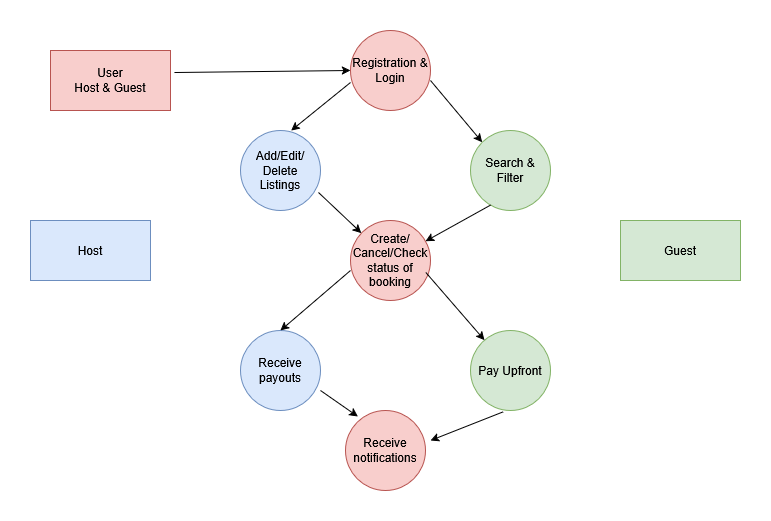

The diagram above was exported from draw.io. Its source (the exported page's mxGraphModel, read from the mxfile embedded in the PNG):
<mxGraphModel dx="786" dy="439" grid="1" gridSize="10" guides="1" tooltips="1" connect="1" arrows="1" fold="1" page="1" pageScale="1" pageWidth="850" pageHeight="1100" math="0" shadow="0">
  <root>
    <mxCell id="0" />
    <mxCell id="1" parent="0" />
    <mxCell id="0W8fQm7pV703t8jdjXO9-1" value="&lt;div&gt;User&lt;/div&gt;&lt;div&gt;Host &amp;amp; Guest&lt;/div&gt;" style="rounded=0;whiteSpace=wrap;html=1;fillColor=#f8cecc;strokeColor=#b85450;" vertex="1" parent="1">
      <mxGeometry x="90" y="60" width="120" height="60" as="geometry" />
    </mxCell>
    <mxCell id="0W8fQm7pV703t8jdjXO9-2" value="Registration &amp;amp; Login" style="ellipse;whiteSpace=wrap;html=1;aspect=fixed;fillColor=#f8cecc;strokeColor=#b85450;" vertex="1" parent="1">
      <mxGeometry x="390" y="40" width="80" height="80" as="geometry" />
    </mxCell>
    <mxCell id="0W8fQm7pV703t8jdjXO9-3" value="Add/Edit/Delete Listings" style="ellipse;whiteSpace=wrap;html=1;aspect=fixed;fillColor=#dae8fc;strokeColor=#6c8ebf;" vertex="1" parent="1">
      <mxGeometry x="280" y="140" width="80" height="80" as="geometry" />
    </mxCell>
    <mxCell id="0W8fQm7pV703t8jdjXO9-4" value="Search &amp;amp; Filter" style="ellipse;whiteSpace=wrap;html=1;aspect=fixed;fillColor=#d5e8d4;strokeColor=#82b366;" vertex="1" parent="1">
      <mxGeometry x="510" y="140" width="80" height="80" as="geometry" />
    </mxCell>
    <mxCell id="0W8fQm7pV703t8jdjXO9-5" value="Create/Cancel/Check status of booking" style="ellipse;whiteSpace=wrap;html=1;aspect=fixed;fillColor=#f8cecc;strokeColor=#b85450;" vertex="1" parent="1">
      <mxGeometry x="390" y="230" width="80" height="80" as="geometry" />
    </mxCell>
    <mxCell id="0W8fQm7pV703t8jdjXO9-6" value="Pay Upfront" style="ellipse;whiteSpace=wrap;html=1;aspect=fixed;fillColor=#d5e8d4;strokeColor=#82b366;" vertex="1" parent="1">
      <mxGeometry x="510" y="340" width="80" height="80" as="geometry" />
    </mxCell>
    <mxCell id="0W8fQm7pV703t8jdjXO9-7" value="Receive payouts" style="ellipse;whiteSpace=wrap;html=1;aspect=fixed;fillColor=#dae8fc;strokeColor=#6c8ebf;" vertex="1" parent="1">
      <mxGeometry x="280" y="340" width="80" height="80" as="geometry" />
    </mxCell>
    <mxCell id="0W8fQm7pV703t8jdjXO9-8" value="Receive notifications" style="ellipse;whiteSpace=wrap;html=1;aspect=fixed;fillColor=#f8cecc;strokeColor=#b85450;" vertex="1" parent="1">
      <mxGeometry x="385" y="420" width="80" height="80" as="geometry" />
    </mxCell>
    <mxCell id="0W8fQm7pV703t8jdjXO9-9" value="" style="endArrow=classic;html=1;rounded=0;entryX=0;entryY=0.5;entryDx=0;entryDy=0;exitX=1.033;exitY=0.367;exitDx=0;exitDy=0;exitPerimeter=0;" edge="1" parent="1" source="0W8fQm7pV703t8jdjXO9-1" target="0W8fQm7pV703t8jdjXO9-2">
      <mxGeometry width="50" height="50" relative="1" as="geometry">
        <mxPoint x="210" y="70" as="sourcePoint" />
        <mxPoint x="260" y="20" as="targetPoint" />
      </mxGeometry>
    </mxCell>
    <mxCell id="0W8fQm7pV703t8jdjXO9-10" value="" style="endArrow=classic;html=1;rounded=0;entryX=0;entryY=0;entryDx=0;entryDy=0;" edge="1" parent="1" target="0W8fQm7pV703t8jdjXO9-4">
      <mxGeometry width="50" height="50" relative="1" as="geometry">
        <mxPoint x="470.00142984170077" y="89.99572825870942" as="sourcePoint" />
        <mxPoint x="476.38" y="160.16" as="targetPoint" />
      </mxGeometry>
    </mxCell>
    <mxCell id="0W8fQm7pV703t8jdjXO9-13" value="" style="endArrow=classic;html=1;rounded=0;entryX=0.692;entryY=-0.017;entryDx=0;entryDy=0;entryPerimeter=0;exitX=0.058;exitY=0.633;exitDx=0;exitDy=0;exitPerimeter=0;" edge="1" parent="1">
      <mxGeometry width="50" height="50" relative="1" as="geometry">
        <mxPoint x="390.0000000000001" y="91.99999999999999" as="sourcePoint" />
        <mxPoint x="330.7199999999999" y="140" as="targetPoint" />
      </mxGeometry>
    </mxCell>
    <mxCell id="0W8fQm7pV703t8jdjXO9-14" value="" style="endArrow=classic;html=1;rounded=0;exitX=0.975;exitY=0.775;exitDx=0;exitDy=0;exitPerimeter=0;" edge="1" parent="1" source="0W8fQm7pV703t8jdjXO9-3" target="0W8fQm7pV703t8jdjXO9-5">
      <mxGeometry width="50" height="50" relative="1" as="geometry">
        <mxPoint x="390" y="240" as="sourcePoint" />
        <mxPoint x="440" y="190" as="targetPoint" />
      </mxGeometry>
    </mxCell>
    <mxCell id="0W8fQm7pV703t8jdjXO9-15" value="" style="endArrow=classic;html=1;rounded=0;exitX=0.25;exitY=0.933;exitDx=0;exitDy=0;exitPerimeter=0;" edge="1" parent="1" source="0W8fQm7pV703t8jdjXO9-4" target="0W8fQm7pV703t8jdjXO9-5">
      <mxGeometry width="50" height="50" relative="1" as="geometry">
        <mxPoint x="530" y="250" as="sourcePoint" />
        <mxPoint x="470" y="160" as="targetPoint" />
      </mxGeometry>
    </mxCell>
    <mxCell id="0W8fQm7pV703t8jdjXO9-18" value="" style="endArrow=classic;html=1;rounded=0;entryX=0.5;entryY=0;entryDx=0;entryDy=0;" edge="1" parent="1" target="0W8fQm7pV703t8jdjXO9-7">
      <mxGeometry width="50" height="50" relative="1" as="geometry">
        <mxPoint x="390" y="280" as="sourcePoint" />
        <mxPoint x="440" y="230" as="targetPoint" />
      </mxGeometry>
    </mxCell>
    <mxCell id="0W8fQm7pV703t8jdjXO9-19" value="" style="endArrow=classic;html=1;rounded=0;exitX=0.942;exitY=0.65;exitDx=0;exitDy=0;exitPerimeter=0;" edge="1" parent="1" source="0W8fQm7pV703t8jdjXO9-5" target="0W8fQm7pV703t8jdjXO9-6">
      <mxGeometry width="50" height="50" relative="1" as="geometry">
        <mxPoint x="535" y="300" as="sourcePoint" />
        <mxPoint x="465" y="360" as="targetPoint" />
      </mxGeometry>
    </mxCell>
    <mxCell id="0W8fQm7pV703t8jdjXO9-20" value="" style="endArrow=classic;html=1;rounded=0;entryX=0.154;entryY=0.075;entryDx=0;entryDy=0;entryPerimeter=0;exitX=1;exitY=0.75;exitDx=0;exitDy=0;exitPerimeter=0;" edge="1" parent="1" source="0W8fQm7pV703t8jdjXO9-7" target="0W8fQm7pV703t8jdjXO9-8">
      <mxGeometry width="50" height="50" relative="1" as="geometry">
        <mxPoint x="390" y="340" as="sourcePoint" />
        <mxPoint x="440" y="290" as="targetPoint" />
      </mxGeometry>
    </mxCell>
    <mxCell id="0W8fQm7pV703t8jdjXO9-21" value="" style="endArrow=classic;html=1;rounded=0;exitX=0.408;exitY=1.017;exitDx=0;exitDy=0;exitPerimeter=0;" edge="1" parent="1" source="0W8fQm7pV703t8jdjXO9-6">
      <mxGeometry width="50" height="50" relative="1" as="geometry">
        <mxPoint x="370" y="410" as="sourcePoint" />
        <mxPoint x="470" y="450" as="targetPoint" />
      </mxGeometry>
    </mxCell>
    <mxCell id="0W8fQm7pV703t8jdjXO9-22" value="Host" style="rounded=0;whiteSpace=wrap;html=1;fillColor=#dae8fc;strokeColor=#6c8ebf;" vertex="1" parent="1">
      <mxGeometry x="70" y="230" width="120" height="60" as="geometry" />
    </mxCell>
    <mxCell id="0W8fQm7pV703t8jdjXO9-23" value="Guest" style="rounded=0;whiteSpace=wrap;html=1;fillColor=#d5e8d4;strokeColor=#82b366;" vertex="1" parent="1">
      <mxGeometry x="660" y="230" width="120" height="60" as="geometry" />
    </mxCell>
  </root>
</mxGraphModel>